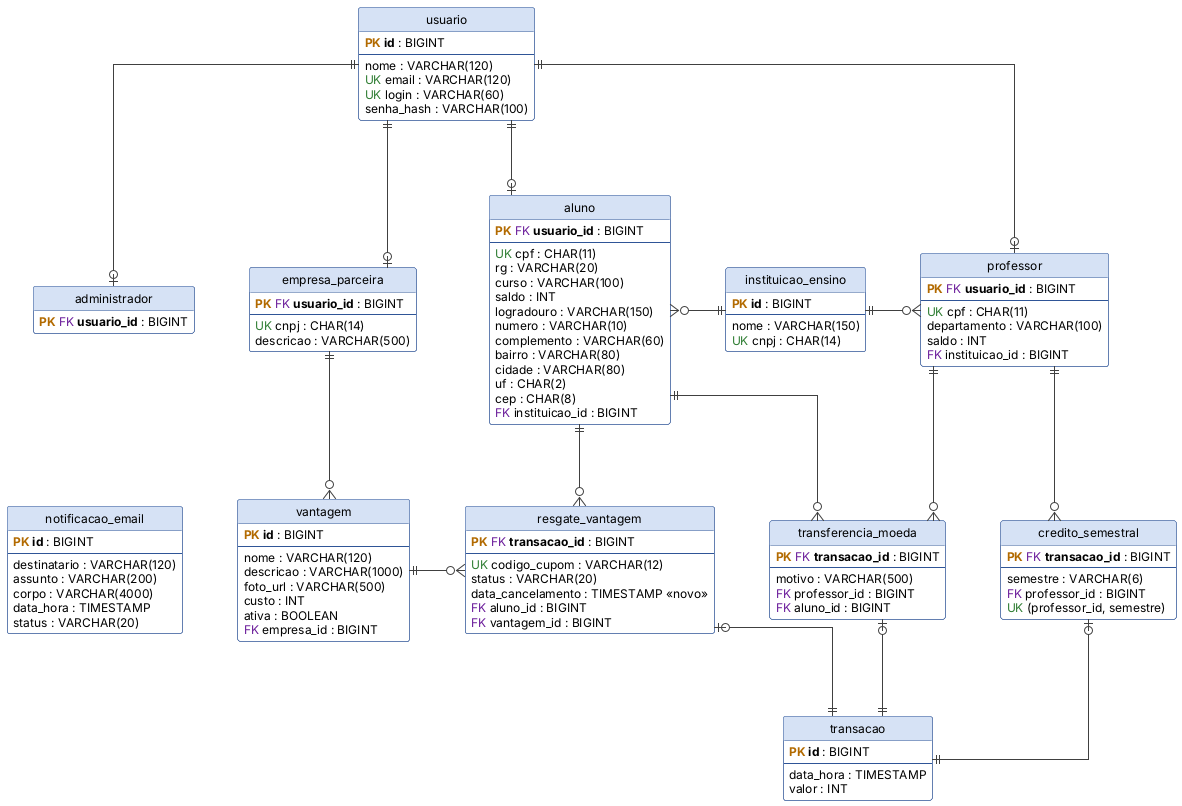

The diagram above was rendered by PlantUML. Its source (embedded in the PNG):
@startuml modelo_er_v3
skinparam shadowing false
skinparam defaultFontName Helvetica
skinparam defaultFontSize 12
skinparam linetype ortho
skinparam nodesep 55
skinparam ranksep 75
skinparam ArrowColor #404040
skinparam class {
  BackgroundColor #FFFFFF
  BorderColor #2F5597
  HeaderBackgroundColor #D6E2F5
}
hide circle
hide methods
hide stereotype

!define PK(x) <b><color:#B26A00>PK</color> x</b>
!define FK(x) <color:#6A1B9A>FK</color> x
!define PFK(x) <b><color:#B26A00>PK</color></b> <color:#6A1B9A>FK</color> <b>x</b>
!define UK(x) <color:#2E7D32>UK</color> x

entity "usuario" as usuario {
  PK(id) : BIGINT
  --
  nome : VARCHAR(120)
  UK(email) : VARCHAR(120)
  UK(login) : VARCHAR(60)
  senha_hash : VARCHAR(100)
}

entity "administrador" as administrador {
  PFK(usuario_id) : BIGINT
}

entity "empresa_parceira" as empresa {
  PFK(usuario_id) : BIGINT
  --
  UK(cnpj) : CHAR(14)
  descricao : VARCHAR(500)
}

entity "aluno" as aluno {
  PFK(usuario_id) : BIGINT
  --
  UK(cpf) : CHAR(11)
  rg : VARCHAR(20)
  curso : VARCHAR(100)
  saldo : INT
  logradouro : VARCHAR(150)
  numero : VARCHAR(10)
  complemento : VARCHAR(60)
  bairro : VARCHAR(80)
  cidade : VARCHAR(80)
  uf : CHAR(2)
  cep : CHAR(8)
  FK(instituicao_id) : BIGINT
}

entity "professor" as professor {
  PFK(usuario_id) : BIGINT
  --
  UK(cpf) : CHAR(11)
  departamento : VARCHAR(100)
  saldo : INT
  FK(instituicao_id) : BIGINT
}

entity "instituicao_ensino" as instituicao {
  PK(id) : BIGINT
  --
  nome : VARCHAR(150)
  UK(cnpj) : CHAR(14)
}

entity "vantagem" as vantagem {
  PK(id) : BIGINT
  --
  nome : VARCHAR(120)
  descricao : VARCHAR(1000)
  foto_url : VARCHAR(500)
  custo : INT
  ativa : BOOLEAN
  FK(empresa_id) : BIGINT
}

entity "resgate_vantagem" as resgate {
  PFK(transacao_id) : BIGINT
  --
  UK(codigo_cupom) : VARCHAR(12)
  status : VARCHAR(20)
  data_cancelamento : TIMESTAMP <<novo>>
  FK(aluno_id) : BIGINT
  FK(vantagem_id) : BIGINT
}

entity "transferencia_moeda" as transf {
  PFK(transacao_id) : BIGINT
  --
  motivo : VARCHAR(500)
  FK(professor_id) : BIGINT
  FK(aluno_id) : BIGINT
}

entity "credito_semestral" as credito {
  PFK(transacao_id) : BIGINT
  --
  semestre : VARCHAR(6)
  FK(professor_id) : BIGINT
  <color:#2E7D32>UK</color> (professor_id, semestre)
}

entity "transacao" as transacao {
  PK(id) : BIGINT
  --
  data_hora : TIMESTAMP
  valor : INT
}

entity "notificacao_email" as email {
  PK(id) : BIGINT
  --
  destinatario : VARCHAR(120)
  assunto : VARCHAR(200)
  corpo : VARCHAR(4000)
  data_hora : TIMESTAMP
  status : VARCHAR(20)
}

usuario ||-down-o| administrador
usuario ||-down-o| empresa
usuario ||-down-o| aluno
usuario ||-down-o| professor

administrador -[hidden]right- empresa
aluno }o-right-|| instituicao
professor }o-left-|| instituicao
empresa ||-down-o{ vantagem

vantagem ||-right-o{ resgate
aluno ||-down-o{ resgate
aluno ||-down-o{ transf
professor ||-down-o{ transf
professor ||-down-o{ credito

resgate |o-down-|| transacao
transf |o-down-|| transacao
credito |o-down-|| transacao
administrador -[hidden]down- email
@enduml